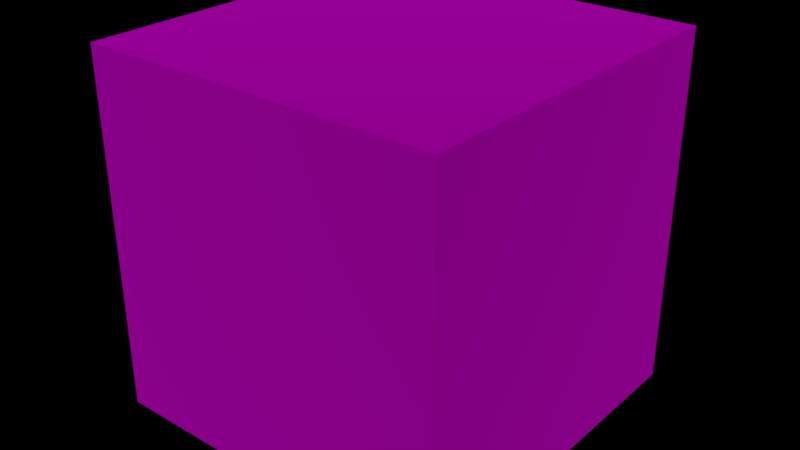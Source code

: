 # Source: Thermodium.blend  (saved by Blender 2.80.75; exported with 4.5.12 LTS)
import bpy
from mathutils import Matrix  # noqa: F401  (used for matrix-valued properties, if any)

bpy.ops.wm.read_factory_settings(use_empty=True)
scene = bpy.context.scene
scene.name = 'Scene'

# ---- images (referenced by path relative to the original .blend; pixels are not part of the script)
import os
ASSET_DIR = os.environ.get("B2B_ASSET_DIR", "")  # directory of the original .blend (textures are referenced by path, not embedded)
HERE = os.path.dirname(os.path.abspath(__file__))  # packed textures are extracted next to this script under _unpacked/

def load_image(name, relpath, width, height, colorspace="sRGB"):
    """Load a texture the original file referenced (path relative to the .blend, or extracted next to this script)."""
    p = next((c for c in (os.path.join(HERE, relpath), os.path.join(ASSET_DIR, relpath)) if relpath and os.path.exists(c)), "")
    if p:
        img = bpy.data.images.load(p, check_existing=True)
        img.name = name
    else:  # same state as the original file: an image datablock whose file is absent (Cycles renders it pink)
        img = bpy.data.images.new(name, width, height)
        img.source = "FILE"
        img.filepath = "//" + (relpath or name)
    img.colorspace_settings.name = colorspace
    return img
img_thermodium_jpg = load_image('Thermodium.jpg', 'Thermodium.jpg', 1024, 1024, 'Non-Color')

# ---- materials (node trees are filled in below, after node groups)
mat_thermodium = bpy.data.materials.new('Thermodium')
mat_thermodium.alpha_threshold = 0.0
mat_thermodium.use_transparent_shadow = False
mat_thermodium.preview_render_type = 'CUBE'
mat_thermodium.diffuse_color = (0.6172, 0.6172, 0.6172, 1.0)
mat_thermodium.specular_color = (0.4385, 0.4385, 0.4385)
mat_thermodium.roughness = 0.5

# ---- material node trees
mat_thermodium.use_nodes = True; mat_thermodium.node_tree.nodes.clear()
_N = mat_thermodium.node_tree.nodes; _L = mat_thermodium.node_tree.links
n0 = _N.new('ShaderNodeOutputMaterial'); n0.name = 'Material Output'; n0.location = (500, 300)
n1 = _N.new('ShaderNodeBsdfPrincipled'); n1.name = 'Principled BSDF'; n1.location = (200, 300)
n1.distribution = 'GGX'
n1.subsurface_method = 'BURLEY'
n1.inputs[1].default_value = 1.0
n1.inputs[2].default_value = 0.9
n1.inputs[3].default_value = 1.45
n1.inputs[13].default_value = 0.2
n1.inputs[27].default_value = (0.0, 0.0, 0.0, 1.0)
n1.inputs[28].default_value = 1.0
n2 = _N.new('ShaderNodeTexImage'); n2.name = 'Image Texture'; n2.location = (-100, 300)
n2.image = img_thermodium_jpg
n2.projection = 'BOX'
n3 = _N.new('ShaderNodeMapping'); n3.name = 'Mapping'; n3.location = (-500, 300)
n3.vector_type = 'TEXTURE'
n3.inputs[3].default_value = (5.0, 5.0, 5.0)
n4 = _N.new('ShaderNodeTexCoord'); n4.name = 'Texture Coordinate'; n4.location = (-700, 300)
_L.new(n4.outputs[3], n3.inputs[0])
_L.new(n1.outputs[0], n0.inputs[0])
_L.new(n2.outputs[0], n1.inputs[0])
_L.new(n3.outputs[0], n2.inputs[0])
n0.is_active_output = True

# ---- world
world_world = bpy.data.worlds.new('World'); scene.world = world_world
world_world.color = (0.0, 0.0, 0.0)
world_world.use_sun_shadow = False
world_world.sun_shadow_jitter_overblur = 0.0
world_world.cycles.sampling_method = 'MANUAL'

# ---- meshes
me_thermodium = bpy.data.meshes.new('Thermodium')
me_thermodium.from_pydata([(-3.0, -3.0, -3.0), (-3.0, -3.0, 3.0), (-3.0, 3.0, -3.0), (-3.0, 3.0, 3.0), (3.0, -3.0, -3.0), (3.0, -3.0, 3.0), (3.0, 3.0, -3.0), (3.0, 3.0, 3.0)], [], [(0, 1, 3, 2), (2, 3, 7, 6), (6, 7, 5, 4), (4, 5, 1, 0), (2, 6, 4, 0), (7, 3, 1, 5)])
me_thermodium.materials.append(mat_thermodium)
me_thermodium.use_remesh_preserve_volume = False
me_thermodium.use_remesh_preserve_attributes = False
me_thermodium.use_mirror_vertex_groups = False
me_thermodium.update()

# ---- objects
ob_thermodium = bpy.data.objects.new('Thermodium', me_thermodium)

# ---- transforms, parenting, visibility, modifiers, constraints
ob_thermodium.location = (0.0, 0.0, 0.0)
ob_thermodium.lineart.crease_threshold = 0.0

# ---- collection membership
scene.collection.objects.link(ob_thermodium)

# ---- scene / render settings (as saved in the file)
scene.frame_start = 1; scene.frame_end = 250; scene.frame_set(2)
scene.render.engine = 'BLENDER_EEVEE_NEXT'
scene.render.image_settings.color_depth = '16'
scene.render.resolution_percentage = 50
scene.render.dither_intensity = 0.0
scene.render.film_transparent = True
scene.render.use_compositing = False
scene.render.use_sequencer = False
scene.render.use_stamp_time = False
scene.render.use_stamp_date = False
scene.render.use_stamp_frame = False
scene.render.use_stamp_camera = False
scene.render.use_stamp_scene = False
scene.render.use_stamp_filename = False
scene.render.use_stamp_render_time = False
scene.cycles.use_denoising = False
scene.cycles.samples = 128
scene.cycles.sampling_pattern = 'TABULATED_SOBOL'
scene.cycles.use_adaptive_sampling = False
scene.cycles.use_light_tree = False
scene.cycles.blur_glossy = 0.0
scene.cycles.sample_clamp_indirect = 0.0
scene.view_settings.view_transform = 'Standard'
scene.unit_settings.scale_length = 0.0254
bpy.context.view_layer.update()

# ---- added for rendering (the .blend has no active camera and no usable light): camera, sun
cam_auto = bpy.data.cameras.new('AutoCamera')
cam_auto.lens = 50.0
cam_auto.sensor_width = 36.0
cam_auto.clip_end = 1000.0
ob_auto_camera = bpy.data.objects.new('AutoCamera', cam_auto)
scene.collection.objects.link(ob_auto_camera)
ob_auto_camera.location = (9.61522, -11.5383, 7.69217)
ob_auto_camera.rotation_euler = (1.09748, -7.21219e-08, 0.694738)
scene.camera = ob_auto_camera
light_auto_sun = bpy.data.lights.new('AutoSun', 'SUN')
light_auto_sun.energy = 3.0
light_auto_sun.angle = 0.0523599
ob_auto_sun = bpy.data.objects.new('AutoSun', light_auto_sun)
scene.collection.objects.link(ob_auto_sun)
ob_auto_sun.rotation_euler = (0.872665, 0.174533, 0.523599)
bpy.context.view_layer.update()
